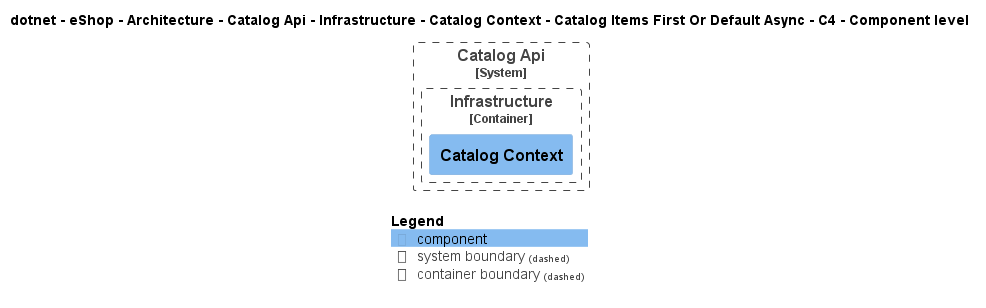

The diagram above was rendered by PlantUML. Its source (embedded in the PNG):
@startuml
!pragma layout smetana
!include ..\..\..\..\..\..\..\..\..\..\..\.c4s\C4_Component.puml

AddElementTag("c4interflow:lifecycle:new", $bgColor=green, $fontColor=#ffffff, $borderColor=green, $shadowing="False")
AddElementTag("c4interflow:lifecycle:changed", $bgColor=orange, $fontColor=#ffffff, $borderColor=orange, $shadowing="False")
AddElementTag("c4interflow:lifecycle:removed", $bgColor=red, $fontColor=#ffffff, $borderColor=red, $shadowing="False")

AddRelTag("c4interflow:lifecycle:new", $textColor=green, $lineColor=green)
AddRelTag("c4interflow:lifecycle:changed", $textColor=orange, $lineColor=orange)
AddRelTag("c4interflow:lifecycle:removed", $textColor=red, $lineColor=red)

SHOW_PERSON_PORTRAIT()
LAYOUT_TOP_DOWN()

skinparam linetype polyline

title dotnet - eShop - Architecture - Catalog Api - Infrastructure - Catalog Context - Catalog Items First Or Default Async - C4 - Component level


System_Boundary(dotnet.eShop.Architecture.SoftwareSystems.CatalogApi, "Catalog Api") {
    
Container_Boundary(dotnet.eShop.Architecture.SoftwareSystems.CatalogApi.Containers.Infrastructure, "Infrastructure") {
    Component(dotnet.eShop.Architecture.SoftwareSystems.CatalogApi.Containers.Infrastructure.Components.CatalogContext, "Catalog Context", "", "")
}
}



SHOW_LEGEND()
@enduml